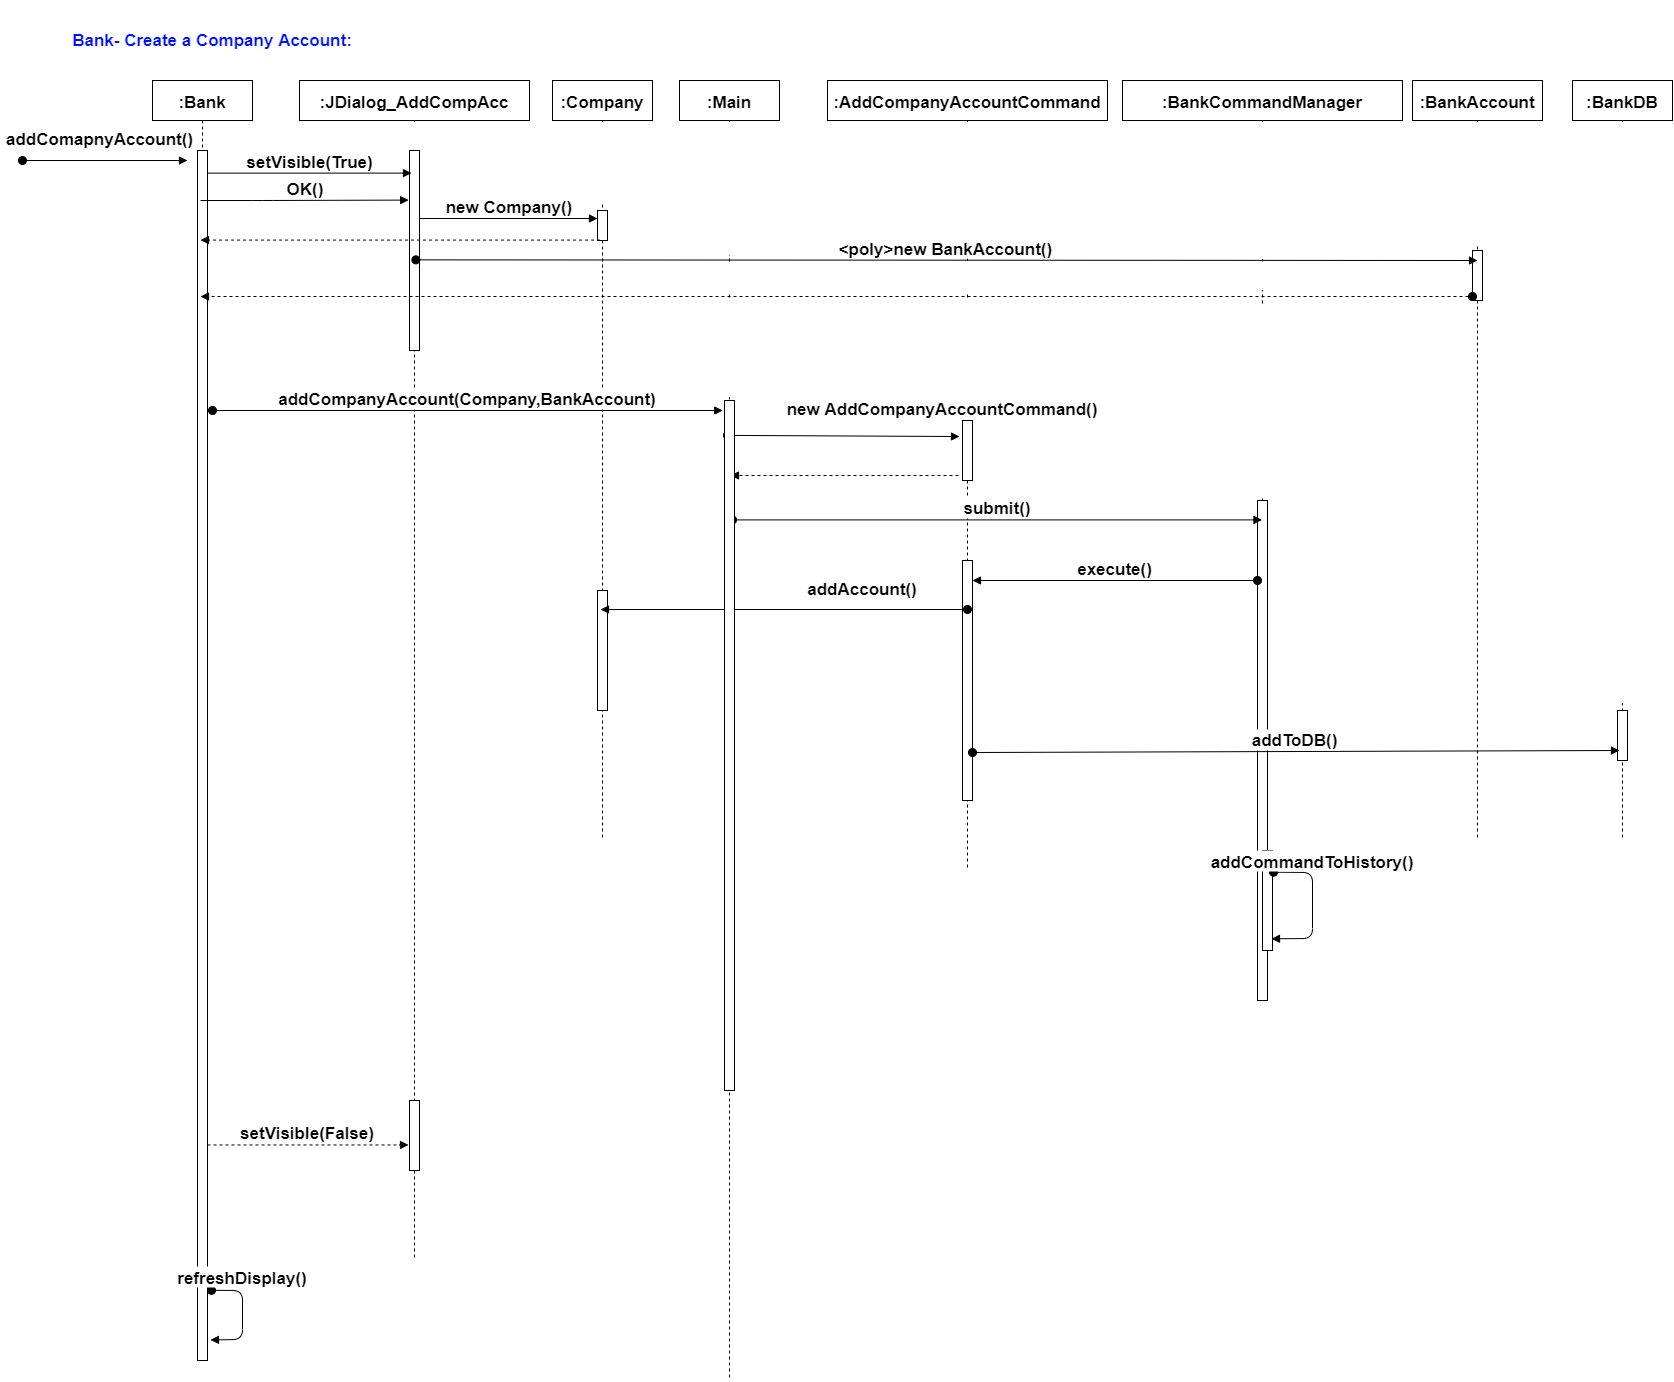

The diagram above was exported from draw.io. Its source (the exported page's mxGraphModel, read from the mxfile embedded in the PNG):
<mxGraphModel dx="4405" dy="2943" grid="1" gridSize="10" guides="1" tooltips="1" connect="1" arrows="1" fold="1" page="1" pageScale="1" pageWidth="850" pageHeight="1100" math="0" shadow="0">
  <root>
    <mxCell id="0" />
    <mxCell id="1" parent="0" />
    <mxCell id="2" value=":Bank" style="shape=umlLifeline;perimeter=lifelinePerimeter;container=1;collapsible=0;recursiveResize=0;rounded=0;shadow=0;strokeWidth=1;fontSize=17;fontStyle=1" vertex="1" parent="1">
      <mxGeometry x="160" y="480" width="100" height="1280" as="geometry" />
    </mxCell>
    <mxCell id="3" value="" style="points=[];perimeter=orthogonalPerimeter;rounded=0;shadow=0;strokeWidth=1;fontSize=17;fontStyle=1" vertex="1" parent="2">
      <mxGeometry x="45" y="70" width="10" height="1210" as="geometry" />
    </mxCell>
    <mxCell id="4" value="addComapnyAccount()" style="verticalAlign=bottom;startArrow=oval;endArrow=block;startSize=8;shadow=0;strokeWidth=1;fontSize=17;fontStyle=1" edge="1" parent="2">
      <mxGeometry x="-0.0545" y="10" relative="1" as="geometry">
        <mxPoint x="-130" y="80" as="sourcePoint" />
        <mxPoint x="35" y="80" as="targetPoint" />
        <mxPoint as="offset" />
      </mxGeometry>
    </mxCell>
    <mxCell id="5" value="refreshDisplay()" style="verticalAlign=bottom;startArrow=oval;endArrow=block;startSize=8;shadow=0;strokeWidth=1;exitX=1.4;exitY=0.942;exitDx=0;exitDy=0;exitPerimeter=0;fontSize=17;entryX=1.3;entryY=0.983;entryDx=0;entryDy=0;entryPerimeter=0;fontStyle=1" edge="1" parent="2" source="3" target="3">
      <mxGeometry x="-0.4657" relative="1" as="geometry">
        <mxPoint x="61" y="800" as="sourcePoint" />
        <mxPoint x="59" y="866.5999999999999" as="targetPoint" />
        <Array as="points">
          <mxPoint x="90" y="1210" />
          <mxPoint x="90" y="1259" />
        </Array>
        <mxPoint as="offset" />
      </mxGeometry>
    </mxCell>
    <mxCell id="6" value=":JDialog_AddCompAcc" style="shape=umlLifeline;perimeter=lifelinePerimeter;container=1;collapsible=0;recursiveResize=0;rounded=0;shadow=0;strokeWidth=1;fontSize=17;fontStyle=1" vertex="1" parent="1">
      <mxGeometry x="307" y="480" width="230" height="1180" as="geometry" />
    </mxCell>
    <mxCell id="7" value="" style="points=[];perimeter=orthogonalPerimeter;rounded=0;shadow=0;strokeWidth=1;fontSize=17;fontStyle=1" vertex="1" parent="6">
      <mxGeometry x="110" y="70" width="10" height="200" as="geometry" />
    </mxCell>
    <mxCell id="8" value="" style="points=[];perimeter=orthogonalPerimeter;rounded=0;shadow=0;strokeWidth=1;fontSize=17;fontStyle=1" vertex="1" parent="6">
      <mxGeometry x="110" y="1020" width="10" height="70" as="geometry" />
    </mxCell>
    <mxCell id="9" value="setVisible(True)" style="verticalAlign=bottom;endArrow=block;entryX=0.2;entryY=0.113;shadow=0;strokeWidth=1;entryDx=0;entryDy=0;entryPerimeter=0;fontSize=17;fontStyle=1" edge="1" source="3" target="7" parent="1">
      <mxGeometry relative="1" as="geometry">
        <mxPoint x="160" y="600" as="sourcePoint" />
        <mxPoint x="325" y="610" as="targetPoint" />
      </mxGeometry>
    </mxCell>
    <mxCell id="10" value="OK()" style="verticalAlign=bottom;endArrow=block;shadow=0;strokeWidth=1;fontSize=17;entryX=-0.086;entryY=0.248;entryDx=0;entryDy=0;entryPerimeter=0;fontStyle=1" edge="1" source="2" target="7" parent="1">
      <mxGeometry relative="1" as="geometry">
        <mxPoint x="220" y="681" as="sourcePoint" />
        <mxPoint x="352.5" y="680" as="targetPoint" />
        <Array as="points">
          <mxPoint x="270" y="600" />
        </Array>
      </mxGeometry>
    </mxCell>
    <mxCell id="11" value=":AddCompanyAccountCommand" style="shape=umlLifeline;perimeter=lifelinePerimeter;container=1;collapsible=0;recursiveResize=0;rounded=0;shadow=0;strokeWidth=1;fontSize=17;fontStyle=1" vertex="1" parent="1">
      <mxGeometry x="835" y="480" width="280" height="790" as="geometry" />
    </mxCell>
    <mxCell id="12" value="" style="points=[];perimeter=orthogonalPerimeter;rounded=0;shadow=0;strokeWidth=1;fontSize=17;fontStyle=1" vertex="1" parent="11">
      <mxGeometry x="135" y="480" width="10" height="240" as="geometry" />
    </mxCell>
    <mxCell id="13" value="" style="points=[];perimeter=orthogonalPerimeter;rounded=0;shadow=0;strokeWidth=1;fontSize=17;fontStyle=1" vertex="1" parent="11">
      <mxGeometry x="135" y="340" width="10" height="60" as="geometry" />
    </mxCell>
    <mxCell id="14" value="new AddCompanyAccountCommand()" style="verticalAlign=bottom;startArrow=oval;endArrow=block;startSize=8;shadow=0;strokeWidth=1;entryX=-0.3;entryY=0.267;entryDx=0;entryDy=0;entryPerimeter=0;fontSize=17;fontStyle=1;exitX=0.48;exitY=0.273;exitDx=0;exitDy=0;exitPerimeter=0;" edge="1" source="37" target="13" parent="1">
      <mxGeometry x="0.8528" y="16" relative="1" as="geometry">
        <mxPoint x="370" y="836" as="sourcePoint" />
        <mxPoint x="830" y="837" as="targetPoint" />
        <mxPoint as="offset" />
      </mxGeometry>
    </mxCell>
    <mxCell id="15" value=":BankCommandManager" style="shape=umlLifeline;perimeter=lifelinePerimeter;container=1;collapsible=0;recursiveResize=0;rounded=0;shadow=0;strokeWidth=1;fontSize=17;fontStyle=1" vertex="1" parent="1">
      <mxGeometry x="1130" y="480" width="280" height="920" as="geometry" />
    </mxCell>
    <mxCell id="16" value="" style="points=[];perimeter=orthogonalPerimeter;rounded=0;shadow=0;strokeWidth=1;fontSize=17;fontStyle=1" vertex="1" parent="15">
      <mxGeometry x="135" y="420" width="10" height="500" as="geometry" />
    </mxCell>
    <mxCell id="17" value="" style="points=[];perimeter=orthogonalPerimeter;rounded=0;shadow=0;strokeWidth=1;fontSize=17;fontStyle=1" vertex="1" parent="15">
      <mxGeometry x="140" y="770" width="10" height="100" as="geometry" />
    </mxCell>
    <mxCell id="18" value="addCommandToHistory()" style="verticalAlign=bottom;startArrow=oval;endArrow=block;startSize=8;shadow=0;strokeWidth=1;exitX=1.1;exitY=0.217;exitDx=0;exitDy=0;exitPerimeter=0;entryX=0.9;entryY=0.883;entryDx=0;entryDy=0;entryPerimeter=0;fontSize=17;fontStyle=1" edge="1" parent="15" source="17" target="17">
      <mxGeometry x="-0.4657" relative="1" as="geometry">
        <mxPoint x="340" y="670" as="sourcePoint" />
        <mxPoint x="410" y="630" as="targetPoint" />
        <Array as="points">
          <mxPoint x="190" y="792" />
          <mxPoint x="190" y="858" />
        </Array>
        <mxPoint as="offset" />
      </mxGeometry>
    </mxCell>
    <mxCell id="19" value="" style="verticalAlign=bottom;endArrow=block;shadow=0;strokeWidth=1;dashed=1;fontSize=17;fontStyle=1;" edge="1" parent="1">
      <mxGeometry relative="1" as="geometry">
        <mxPoint x="966" y="875" as="sourcePoint" />
        <mxPoint x="738" y="875" as="targetPoint" />
      </mxGeometry>
    </mxCell>
    <mxCell id="20" value="submit()" style="verticalAlign=bottom;startArrow=oval;endArrow=block;startSize=8;shadow=0;strokeWidth=1;fontSize=17;fontStyle=1;exitX=0.53;exitY=0.338;exitDx=0;exitDy=0;exitPerimeter=0;" edge="1" source="37" target="15" parent="1">
      <mxGeometry relative="1" as="geometry">
        <mxPoint x="370" y="919" as="sourcePoint" />
        <mxPoint x="755" y="840" as="targetPoint" />
      </mxGeometry>
    </mxCell>
    <mxCell id="21" value=":Company" style="shape=umlLifeline;perimeter=lifelinePerimeter;container=1;collapsible=0;recursiveResize=0;rounded=0;shadow=0;strokeWidth=1;fontSize=17;fontStyle=1" vertex="1" parent="1">
      <mxGeometry x="560" y="480" width="100" height="760" as="geometry" />
    </mxCell>
    <mxCell id="22" value="" style="points=[];perimeter=orthogonalPerimeter;rounded=0;shadow=0;strokeWidth=1;fontSize=17;fontStyle=1" vertex="1" parent="21">
      <mxGeometry x="45" y="130" width="10" height="30" as="geometry" />
    </mxCell>
    <mxCell id="23" value="" style="points=[];perimeter=orthogonalPerimeter;rounded=0;shadow=0;strokeWidth=1;fontSize=17;fontStyle=1" vertex="1" parent="21">
      <mxGeometry x="45" y="510" width="10" height="120" as="geometry" />
    </mxCell>
    <mxCell id="24" value="execute()" style="verticalAlign=bottom;startArrow=oval;endArrow=block;startSize=8;shadow=0;strokeWidth=1;fontSize=17;fontStyle=1" edge="1" parent="1">
      <mxGeometry relative="1" as="geometry">
        <mxPoint x="1265" y="980" as="sourcePoint" />
        <mxPoint x="980" y="980" as="targetPoint" />
      </mxGeometry>
    </mxCell>
    <mxCell id="25" value="new Company()" style="verticalAlign=bottom;endArrow=block;entryX=0;entryY=0.267;shadow=0;strokeWidth=1;entryDx=0;entryDy=0;entryPerimeter=0;fontSize=17;fontStyle=1" edge="1" source="7" target="22" parent="1">
      <mxGeometry relative="1" as="geometry">
        <mxPoint x="422" y="698" as="sourcePoint" />
        <mxPoint x="516.5" y="700" as="targetPoint" />
      </mxGeometry>
    </mxCell>
    <mxCell id="26" value="addAccount()" style="verticalAlign=bottom;startArrow=oval;endArrow=block;startSize=8;shadow=0;strokeWidth=1;fontSize=17;fontStyle=1" edge="1" target="21" parent="1">
      <mxGeometry x="-0.4265" y="-9" relative="1" as="geometry">
        <mxPoint x="975" y="1009.0000000000005" as="sourcePoint" />
        <mxPoint x="763" y="1009" as="targetPoint" />
        <mxPoint as="offset" />
      </mxGeometry>
    </mxCell>
    <mxCell id="27" value="setVisible(False)" style="verticalAlign=bottom;endArrow=block;entryX=-0.1;entryY=0.635;shadow=0;strokeWidth=1;entryDx=0;entryDy=0;entryPerimeter=0;fontSize=17;dashed=1;fontStyle=1" edge="1" source="3" target="8" parent="1">
      <mxGeometry relative="1" as="geometry">
        <mxPoint x="230" y="1170" as="sourcePoint" />
        <mxPoint x="413" y="1170.0100000000002" as="targetPoint" />
      </mxGeometry>
    </mxCell>
    <mxCell id="28" value="" style="verticalAlign=bottom;endArrow=block;shadow=0;strokeWidth=1;dashed=1;fontSize=17;exitX=0.257;exitY=0.986;exitDx=0;exitDy=0;exitPerimeter=0;fontStyle=1" edge="1" source="22" target="2" parent="1">
      <mxGeometry relative="1" as="geometry">
        <mxPoint x="607" y="758" as="sourcePoint" />
        <mxPoint x="220" y="758" as="targetPoint" />
      </mxGeometry>
    </mxCell>
    <mxCell id="29" value=":BankAccount" style="shape=umlLifeline;perimeter=lifelinePerimeter;container=1;collapsible=0;recursiveResize=0;rounded=0;shadow=0;strokeWidth=1;fontSize=17;fontStyle=1" vertex="1" parent="1">
      <mxGeometry x="1420" y="480" width="130" height="760" as="geometry" />
    </mxCell>
    <mxCell id="30" value="" style="points=[];perimeter=orthogonalPerimeter;rounded=0;shadow=0;strokeWidth=1;fontSize=17;fontStyle=1" vertex="1" parent="29">
      <mxGeometry x="60" y="170" width="10" height="50" as="geometry" />
    </mxCell>
    <mxCell id="31" value="&lt;poly&gt;new BankAccount()" style="verticalAlign=bottom;startArrow=oval;endArrow=block;startSize=8;shadow=0;strokeWidth=1;fontSize=17;exitX=0.506;exitY=0.152;exitDx=0;exitDy=0;exitPerimeter=0;fontStyle=1" edge="1" source="6" parent="1">
      <mxGeometry relative="1" as="geometry">
        <mxPoint x="590" y="660" as="sourcePoint" />
        <mxPoint x="1485" y="660" as="targetPoint" />
      </mxGeometry>
    </mxCell>
    <mxCell id="32" value=":BankDB" style="shape=umlLifeline;perimeter=lifelinePerimeter;container=1;collapsible=0;recursiveResize=0;rounded=0;shadow=0;strokeWidth=1;fontSize=17;fontStyle=1" vertex="1" parent="1">
      <mxGeometry x="1580" y="480" width="100" height="760" as="geometry" />
    </mxCell>
    <mxCell id="33" value="" style="points=[];perimeter=orthogonalPerimeter;rounded=0;shadow=0;strokeWidth=1;fontSize=17;fontStyle=1" vertex="1" parent="32">
      <mxGeometry x="45" y="630" width="10" height="50" as="geometry" />
    </mxCell>
    <mxCell id="34" value="addToDB()" style="verticalAlign=bottom;startArrow=oval;endArrow=block;startSize=8;shadow=0;strokeWidth=1;fontSize=17;entryX=0.2;entryY=0.8;entryDx=0;entryDy=0;entryPerimeter=0;fontStyle=1;exitX=1;exitY=0.8;exitDx=0;exitDy=0;exitPerimeter=0;" edge="1" source="12" target="33" parent="1">
      <mxGeometry relative="1" as="geometry">
        <mxPoint x="980" y="1180" as="sourcePoint" />
        <mxPoint x="1570" y="1180" as="targetPoint" />
      </mxGeometry>
    </mxCell>
    <mxCell id="35" value="" style="verticalAlign=bottom;startArrow=oval;endArrow=block;startSize=8;shadow=0;strokeWidth=1;fontSize=17;dashed=1;exitX=0;exitY=0.92;exitDx=0;exitDy=0;exitPerimeter=0;fontStyle=1" edge="1" source="30" target="2" parent="1">
      <mxGeometry relative="1" as="geometry">
        <mxPoint x="1470" y="1071" as="sourcePoint" />
        <mxPoint x="1470" y="1070" as="targetPoint" />
        <Array as="points" />
      </mxGeometry>
    </mxCell>
    <mxCell id="36" value="Bank- Create a Company Account:" style="text;html=1;strokeColor=none;fillColor=none;align=center;verticalAlign=middle;whiteSpace=wrap;rounded=0;fontSize=17;fontStyle=1;fontColor=#0011FF;" vertex="1" parent="1">
      <mxGeometry x="50" y="400" width="340" height="80" as="geometry" />
    </mxCell>
    <mxCell id="37" value=":Main" style="shape=umlLifeline;perimeter=lifelinePerimeter;container=1;collapsible=0;recursiveResize=0;rounded=0;shadow=0;strokeWidth=1;fontSize=17;fontStyle=1" vertex="1" parent="1">
      <mxGeometry x="687" y="480" width="100" height="1300" as="geometry" />
    </mxCell>
    <mxCell id="38" value="" style="points=[];perimeter=orthogonalPerimeter;rounded=0;shadow=0;strokeWidth=1;fontSize=17;fontStyle=1" vertex="1" parent="37">
      <mxGeometry x="45" y="320" width="10" height="690" as="geometry" />
    </mxCell>
    <mxCell id="39" value="addCompanyAccount(Company,BankAccount)" style="verticalAlign=bottom;startArrow=oval;endArrow=block;startSize=8;shadow=0;strokeWidth=1;fontSize=17;entryX=-0.3;entryY=0.317;entryDx=0;entryDy=0;entryPerimeter=0;fontStyle=1" edge="1" parent="1">
      <mxGeometry relative="1" as="geometry">
        <mxPoint x="220" y="810" as="sourcePoint" />
        <mxPoint x="730.2499999999991" y="810" as="targetPoint" />
      </mxGeometry>
    </mxCell>
  </root>
</mxGraphModel>